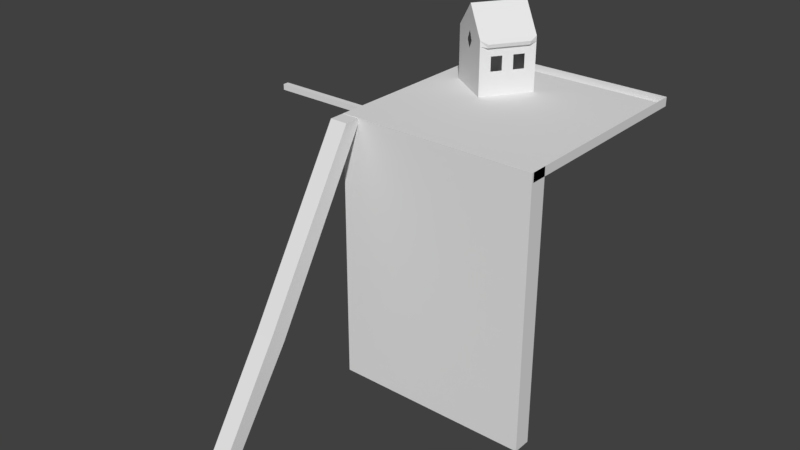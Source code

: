 # Source: tower_unit_house.blend  (saved by Blender 2.78.0; exported with 4.5.12 LTS)
import bpy
from mathutils import Matrix  # noqa: F401  (used for matrix-valued properties, if any)

bpy.ops.wm.read_factory_settings(use_empty=True)
scene = bpy.context.scene
scene.name = 'Scene'

# ---- collections
col_collection_1 = bpy.data.collections.new('Collection 1'); scene.collection.children.link(col_collection_1)

# ---- world
world_world = bpy.data.worlds.new('World'); scene.world = world_world
world_world.color = (0.05088, 0.05088, 0.05088)
world_world.use_sun_shadow = False
world_world.sun_shadow_jitter_overblur = 0.0
world_world.cycles.sampling_method = 'MANUAL'

# ---- meshes
me_cube_002 = bpy.data.meshes.new('Cube.002')
me_cube_002.from_pydata([(-0.02958, 0.4448, 33.62), (-0.02958, 0.4448, 35.75), (-0.1112, 0.3551, 33.62), (-0.09644, 0.3451, 35.75), (-0.07941, 0.4782, 30.92), (-0.1463, 0.3786, 38.42), (-0.1315, 0.3687, 30.92), (-0.07941, 0.4782, 38.42), (-0.1463, 0.3786, 37.68), (-0.07941, 0.4782, 37.68), (-0.09278, 0.4583, 38.42), (-0.1062, 0.4384, 38.42), (-0.1195, 0.4184, 38.42), (-0.1329, 0.3985, 38.42), (-0.09278, 0.4583, 30.92), (-0.1062, 0.4384, 30.92), (-0.1195, 0.4184, 30.92), (-0.1329, 0.3985, 30.92), (-0.1315, 0.3687, 33.62), (-0.1463, 0.3786, 35.75), (-0.07941, 0.4782, 33.62), (-0.07941, 0.4782, 35.75), (-0.1235, 0.4862, 36.57), (-0.1208, 0.4844, 36.19), (-0.1677, 0.4145, 36.19), (-0.1704, 0.4163, 36.57), (-0.1583, 0.4285, 36.19), (-0.161, 0.4303, 36.57), (-0.1489, 0.4425, 36.19), (-0.1517, 0.4443, 36.57), (-0.1396, 0.4565, 36.19), (-0.1423, 0.4583, 36.57), (-0.1302, 0.4704, 36.19), (-0.1329, 0.4723, 36.57), (-0.0362, 0.3662, 36.56), (-0.02619, 0.3811, 36.56), (-0.01618, 0.396, 36.56), (-0.03876, 0.3679, 36.14), (-0.02875, 0.3828, 36.14), (-0.01874, 0.3977, 36.14), (-0.04878, 0.353, 36.14), (-0.008726, 0.4127, 36.14), (-0.006163, 0.4109, 36.56), (-0.05879, 0.338, 36.14), (-0.05623, 0.3363, 36.56), (-0.04621, 0.3512, 36.56), (-0.07152, 0.3284, 36.92), (-0.07152, 0.3284, 36.32), (-0.004671, 0.4281, 36.32), (-0.004671, 0.4281, 36.92), (-0.01804, 0.4082, 36.32), (-0.01804, 0.4082, 36.92), (-0.03141, 0.3882, 36.32), (-0.03141, 0.3882, 36.92), (-0.04478, 0.3683, 36.32), (-0.04478, 0.3683, 36.92), (-0.05815, 0.3484, 36.32), (-0.05815, 0.3484, 36.92), (-0.1043, 0.4949, 33.61), (-0.1043, 0.4949, 35.18), (-0.004671, 0.4281, 33.61), (-0.004671, 0.4281, 35.18), (-0.07152, 0.3284, 33.61), (-0.07152, 0.3284, 35.18), (-0.0545, 0.4615, 33.62), (-0.0545, 0.4615, 36.32), (-0.1214, 0.3619, 33.62), (-0.129, 0.367, 33.62), (-0.1712, 0.3953, 35.18), (-0.1712, 0.3953, 33.61), (-0.1578, 0.4152, 33.61), (-0.1578, 0.4152, 35.18), (-0.1444, 0.4351, 33.61), (-0.1444, 0.4351, 35.18), (-0.1311, 0.4551, 33.61), (-0.1311, 0.4551, 35.18), (-0.1177, 0.475, 33.61), (-0.1177, 0.475, 35.18), (-0.01804, 0.4082, 33.61), (-0.01804, 0.4082, 35.18), (-0.03141, 0.3882, 33.61), (-0.03141, 0.3882, 35.18), (-0.04478, 0.3683, 33.61), (-0.04478, 0.3683, 35.18), (-0.05815, 0.3484, 33.61), (-0.05815, 0.3484, 35.18), (-0.1578, 0.4152, 30.92), (-0.1444, 0.4351, 30.92), (-0.1311, 0.4551, 30.92), (-0.1177, 0.475, 30.92), (-0.1177, 0.475, 36.92), (-0.1311, 0.4551, 36.92), (-0.1444, 0.4351, 36.92), (-0.1578, 0.4152, 36.92), (-0.01804, 0.4082, 30.92), (-0.03141, 0.3882, 30.92), (-0.04478, 0.3683, 30.92), (-0.05815, 0.3484, 30.92), (-0.05815, 0.3484, 36.92), (-0.04478, 0.3683, 36.92), (-0.03141, 0.3882, 36.92), (-0.01804, 0.4082, 36.92), (-0.108, 0.3818, 30.92), (-0.09461, 0.4017, 30.92), (-0.08124, 0.4216, 30.92), (-0.06787, 0.4416, 30.92), (-0.108, 0.3818, 39.92), (-0.09461, 0.4017, 39.92), (-0.08124, 0.4216, 39.92), (-0.06787, 0.4416, 39.92), (-0.1177, 0.475, 36.32), (-0.1311, 0.4551, 36.32), (-0.1444, 0.4351, 36.32), (-0.1578, 0.4152, 36.32), (-0.05815, 0.3484, 36.32), (-0.04478, 0.3683, 36.32), (-0.03141, 0.3882, 36.32), (-0.01804, 0.4082, 36.32), (-0.1712, 0.3953, 36.32), (-0.1043, 0.4949, 36.32), (-0.004671, 0.4281, 36.32), (-0.07152, 0.3284, 36.32), (-0.0545, 0.4615, 39.03), (-0.1214, 0.3619, 39.03), (-0.0545, 0.4615, 30.92), (-0.0545, 0.4615, 39.92), (-0.1214, 0.3619, 30.92), (-0.1214, 0.3619, 39.92), (-0.004671, 0.4281, 36.92), (-0.004671, 0.4281, 30.92), (-0.07152, 0.3284, 36.92), (-0.07152, 0.3284, 30.92), (-0.1043, 0.4949, 36.92), (-0.1043, 0.4949, 30.92), (-0.1712, 0.3953, 36.92), (-0.1712, 0.3953, 30.92), (-0.08307, 0.3651, 38.42), (-0.0697, 0.385, 38.42), (-0.05633, 0.4049, 38.42), (-0.04295, 0.4249, 38.42), (-0.08307, 0.3651, 30.92), (-0.0697, 0.385, 30.92), (-0.05633, 0.4049, 30.92), (-0.04295, 0.4249, 30.92), (-0.09644, 0.3451, 37.68), (-0.02958, 0.4448, 37.68), (-0.02958, 0.4448, 30.92), (-0.09644, 0.3451, 38.42), (-0.1112, 0.3551, 30.92), (-0.02958, 0.4448, 38.42), (-0.129, 0.367, 33.45), (-0.1138, 0.3568, 33.45), (-0.1214, 0.3619, 33.45), (-0.1139, 0.3569, 30.92), (-0.1138, 0.3568, 33.62), (-0.129, 0.367, 30.92), (-0.1214, 0.3619, 37.13), (-0.1307, 0.3681, 36.11), (-0.1214, 0.3619, 35.27), (-0.1116, 0.3553, 36.14)], [], [(87, 16, 17, 86), (88, 15, 16, 87), (89, 14, 15, 88), (133, 4, 14, 89), (107, 12, 13, 106), (108, 11, 12, 107), (109, 10, 11, 108), (125, 7, 10, 109), (59, 119, 9, 21), (150, 152, 66, 67), (86, 17, 6, 135), (119, 132, 7, 9), (106, 13, 5, 127), (123, 127, 5, 8), (113, 118, 24, 26), (90, 132, 22, 33), (119, 110, 32, 23), (93, 92, 29, 27), (112, 113, 26, 28), (92, 91, 31, 29), (132, 119, 23, 22), (32, 33, 22, 23), (24, 25, 27, 26), (26, 27, 29, 28), (28, 29, 31, 30), (30, 31, 33, 32), (52, 50, 39, 38), (49, 51, 36, 42), (46, 47, 43, 44), (55, 57, 45, 34), (50, 48, 41, 39), (56, 54, 37, 40), (57, 46, 44, 45), (37, 34, 45, 40), (38, 35, 34, 37), (39, 36, 35, 38), (41, 42, 36, 39), (40, 45, 44, 43), (100, 99, 55, 53), (116, 117, 50, 52), (120, 128, 49, 48), (115, 116, 52, 54), (99, 98, 57, 55), (128, 101, 51, 49), (121, 114, 56, 47), (53, 55, 34, 35), (47, 56, 40, 43), (96, 82, 84, 97), (80, 81, 83, 82), (95, 80, 82, 96), (54, 52, 38, 37), (94, 78, 80, 95), (60, 61, 79, 78), (129, 60, 78, 94), (51, 53, 35, 36), (88, 74, 76, 89), (72, 73, 75, 74), (87, 72, 74, 88), (48, 49, 42, 41), (86, 70, 72, 87), (69, 68, 71, 70), (135, 69, 70, 86), (2, 3, 159, 158, 66, 154), (148, 2, 154, 151, 153), (20, 21, 65, 64), (4, 20, 64, 124), (18, 19, 68, 69), (6, 18, 69, 135), (84, 85, 63, 62), (97, 84, 62, 131), (0, 1, 61, 60), (146, 0, 60, 129), (76, 77, 59, 58), (89, 76, 58, 133), (83, 115, 114, 85), (81, 116, 115, 83), (79, 117, 116, 81), (61, 120, 117, 79), (75, 111, 110, 77), (73, 112, 111, 75), (71, 113, 112, 73), (68, 118, 113, 71), (137, 107, 106, 136), (138, 108, 107, 137), (139, 109, 108, 138), (149, 125, 109, 139), (16, 103, 102, 17), (15, 104, 103, 16), (14, 105, 104, 15), (4, 124, 105, 14), (12, 92, 93, 13), (11, 91, 92, 12), (10, 90, 91, 11), (7, 132, 90, 10), (141, 96, 97, 140), (142, 95, 96, 141), (143, 94, 95, 142), (146, 129, 94, 143), (114, 115, 54, 56), (98, 130, 46, 57), (117, 120, 48, 50), (101, 100, 53, 51), (111, 112, 28, 30), (118, 134, 25, 24), (91, 90, 33, 31), (110, 111, 30, 32), (3, 144, 123, 156, 159), (21, 9, 122, 65), (19, 8, 118, 68), (85, 114, 121, 63), (1, 145, 120, 61), (77, 110, 119, 59), (136, 106, 127, 147), (17, 102, 126, 155, 6), (144, 147, 127, 123), (9, 7, 125, 122), (13, 93, 134, 5), (140, 97, 131, 148), (8, 5, 134, 118), (130, 121, 47, 46), (145, 149, 128, 120), (134, 93, 27, 25), (126, 152, 150, 155), (66, 158, 157, 19, 18, 67), (133, 58, 20, 4), (58, 59, 21, 20), (122, 125, 149, 145), (102, 140, 148, 153, 126), (121, 130, 147, 144), (98, 136, 147, 130), (65, 122, 145, 1), (63, 121, 144, 3), (124, 146, 143, 105), (105, 143, 142, 104), (104, 142, 141, 103), (103, 141, 140, 102), (128, 149, 139, 101), (101, 139, 138, 100), (100, 138, 137, 99), (99, 137, 136, 98), (124, 64, 0, 146), (64, 65, 1, 0), (131, 62, 2, 148), (62, 63, 3, 2), (152, 151, 154, 66), (157, 156, 123, 8, 19), (153, 151, 152, 126), (155, 150, 67, 18, 6)])
me_cube_002.use_remesh_preserve_volume = False
me_cube_002.use_remesh_preserve_attributes = False
me_cube_002.use_mirror_vertex_groups = False
me_cube_002.update()
me_cube_001 = bpy.data.meshes.new('Cube.001')
me_cube_001.from_pydata([(-0.2216, 0.5348, 30.0), (-0.2216, 0.5748, 30.0), (-0.2216, 0.5348, 31.0), (-0.2216, 0.5748, 31.0), (-0.2216, 0.09481, 31.0), (-0.2216, 0.09481, 30.0), (-0.2216, 0.5348, 31.0), (-0.2216, 0.5348, 30.0), (0.2184, 0.09481, 30.0), (-0.1816, 0.09481, 30.0), (0.2184, 0.09481, 31.0), (-0.1816, 0.09481, 31.0), (0.2184, 0.5348, 30.0), (-0.1816, 0.5348, 30.0), (0.2184, 0.5348, 31.0), (-0.1816, 0.5348, 31.0), (0.2184, 0.5348, 30.0), (0.2184, 0.5748, 30.0), (-0.2226, -0.1368, 11.1), (-0.2226, -0.1714, 12.1), (-0.1826, -0.1368, 11.1), (-0.1826, -0.1714, 12.1), (-0.2226, 0.05626, 30.97), (-0.2226, 0.09626, 30.97), (-0.1826, 0.09626, 30.97), (-0.1826, 0.05626, 30.97), (-0.1816, 0.5348, 30.0), (-0.1816, 0.5748, 30.0), (0.2184, 0.5348, 31.0), (0.2184, 0.5748, 31.0), (-0.1816, 0.5348, 31.0), (-0.1816, 0.5748, 31.0), (0.2184, 0.5348, 31.0), (0.2184, 0.5748, 31.0), (-0.1816, 0.5348, 31.0), (-0.1816, 0.5748, 31.0), (-0.2324, 0.1372, 30.29), (-0.2324, 0.1372, 30.91), (-0.4324, 0.1372, 30.91), (-0.4324, 0.1495, 30.91), (-0.2324, 0.1495, 30.29), (-0.2324, 0.1495, 30.91), (-0.2201, 0.1372, 30.29), (-0.2201, 0.1372, 30.91), (-0.2201, 0.1495, 30.29), (-0.2201, 0.1495, 30.91), (-0.3324, 0.1495, 30.91), (-0.3324, 0.1495, 30.29), (-0.3324, 0.1372, 30.91), (-0.3324, 0.1372, 30.29), (-0.4324, 0.1495, 30.29), (-0.4324, 0.1372, 30.29), (-0.1816, 0.09033, 1.011), (-0.1816, 0.09033, 31.01), (-0.1816, 0.1303, 1.011), (-0.1816, 0.1303, 31.01), (0.2184, 0.09033, 1.011), (0.2184, 0.09033, 31.01), (0.2184, 0.1303, 1.011), (0.2184, 0.1303, 31.01), (-0.1816, 0.1303, 1.011), (-0.1816, 0.09033, 1.011), (0.2184, 0.1303, 1.011), (0.2184, 0.09033, 1.011), (-0.1816, 0.1303, 1.011), (-0.1816, 0.09033, 1.011), (0.2184, 0.1303, 1.011), (0.2184, 0.09033, 1.011), (-0.1816, 0.09033, 1.011), (0.2184, 0.09033, 1.011), (-0.2216, 0.1303, 1.011), (-0.2216, 0.09033, 1.011), (-0.2216, 0.09033, 31.01), (-0.2216, 0.1303, 31.01), (-0.2216, 0.1303, 1.011), (-0.2216, 0.09033, 1.011), (-0.2226, -0.2862, 0.06964), (-0.2226, -0.3248, 0.1598), (-0.1826, -0.2862, 0.06964), (-0.1826, -0.3248, 0.1598)], [], [(6, 7, 5, 4), (11, 15, 6, 4), (16, 28, 14, 12), (31, 29, 17, 27), (27, 17, 16, 26), (26, 16, 12, 13), (30, 26, 13, 15), (15, 13, 7, 6), (33, 32, 28, 29), (9, 11, 4, 5), (32, 34, 30, 28), (13, 12, 8, 9), (14, 15, 11, 10), (13, 9, 5, 7), (76, 77, 19, 18), (20, 18, 23, 24), (2, 3, 1, 0), (23, 22, 25, 24), (19, 21, 25, 22), (18, 19, 22, 23), (21, 20, 24, 25), (40, 41, 45, 44), (35, 33, 29, 31), (12, 14, 10, 8), (28, 30, 15, 14), (26, 30, 2, 0), (29, 28, 16, 17), (34, 35, 31, 30), (10, 11, 9, 8), (36, 37, 48, 49), (45, 41, 37, 43), (42, 43, 37, 36), (40, 44, 42, 36), (37, 41, 46, 48), (44, 45, 43, 42), (41, 40, 47, 46), (40, 36, 49, 47), (48, 46, 39, 38), (47, 49, 51, 50), (51, 38, 39, 50), (49, 48, 38, 51), (46, 47, 50, 39), (53, 55, 73, 72), (54, 55, 59, 58), (58, 59, 57, 56), (56, 57, 53, 52), (52, 54, 60, 61), (59, 55, 53, 57), (60, 62, 66, 64), (58, 56, 63, 62), (56, 52, 61, 63), (54, 58, 62, 60), (62, 63, 67, 66), (61, 60, 64, 65), (63, 61, 65, 67), (67, 65, 68, 69), (71, 72, 73, 70), (54, 52, 71, 70), (65, 64, 74, 75), (55, 54, 70, 73), (52, 53, 72, 71), (21, 19, 77, 79), (18, 20, 78, 76), (20, 21, 79, 78), (31, 27, 1, 3), (27, 26, 0, 1)])
me_cube_001.use_remesh_preserve_volume = False
me_cube_001.use_remesh_preserve_attributes = False
me_cube_001.use_mirror_vertex_groups = False
me_cube_001.update()

# ---- objects
ob_cube_001 = bpy.data.objects.new('Cube.001', me_cube_002)
ob_cube = bpy.data.objects.new('Cube', me_cube_001)

# ---- transforms, parenting, visibility, modifiers, constraints
ob_cube_001.location = (0.0, 0.0, 0.0)
ob_cube_001.scale = (50.0, 50.0, 1.0)
ob_cube_001.lineart.crease_threshold = 0.0
ob_cube.location = (0.0, 0.0, 0.0)
ob_cube.scale = (50.0, 50.0, 1.0)
ob_cube.lineart.crease_threshold = 0.0

# ---- collection membership
col_collection_1.objects.link(ob_cube_001)
col_collection_1.objects.link(ob_cube)

# ---- scene / render settings (as saved in the file)
scene.frame_start = 1; scene.frame_end = 250; scene.frame_set(1)
scene.render.engine = 'BLENDER_EEVEE_NEXT'
scene.render.resolution_percentage = 50
scene.render.dither_intensity = 0.0
scene.cycles.use_denoising = False
scene.cycles.samples = 128
scene.cycles.sampling_pattern = 'TABULATED_SOBOL'
scene.cycles.light_sampling_threshold = 0.0
scene.cycles.use_adaptive_sampling = False
scene.cycles.use_light_tree = False
scene.cycles.blur_glossy = 0.0
scene.cycles.sample_clamp_indirect = 0.0
scene.view_settings.view_transform = 'Standard'
bpy.context.view_layer.update()

# ---- added for rendering (the .blend has no active camera and no usable light): camera, sun
cam_auto = bpy.data.cameras.new('AutoCamera')
cam_auto.lens = 50.0
cam_auto.sensor_width = 36.0
cam_auto.clip_end = 1109.7
ob_auto_camera = bpy.data.objects.new('AutoCamera', cam_auto)
scene.collection.objects.link(ob_auto_camera)
ob_auto_camera.location = (57.8803, -69.6274, 70.5792)
ob_auto_camera.rotation_euler = (1.09748, -7.21219e-08, 0.694738)
scene.camera = ob_auto_camera
light_auto_sun = bpy.data.lights.new('AutoSun', 'SUN')
light_auto_sun.energy = 3.0
light_auto_sun.angle = 0.0523599
ob_auto_sun = bpy.data.objects.new('AutoSun', light_auto_sun)
scene.collection.objects.link(ob_auto_sun)
ob_auto_sun.rotation_euler = (0.872665, 0.174533, 0.523599)
bpy.context.view_layer.update()
